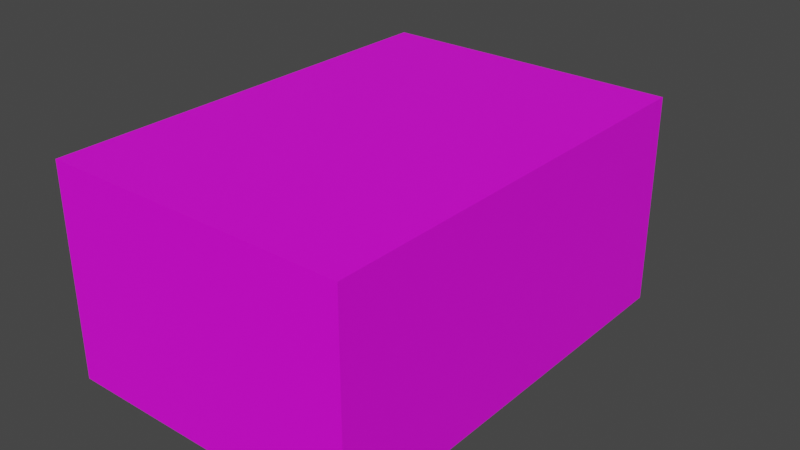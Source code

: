 # Source: mainmenu.blend  (saved by Blender 3.0.42; exported with 4.5.12 LTS)
import bpy
from mathutils import Matrix  # noqa: F401  (used for matrix-valued properties, if any)

bpy.ops.wm.read_factory_settings(use_empty=True)
scene = bpy.context.scene
scene.name = 'Scene'

# ---- collections
col_collection = bpy.data.collections.new('Collection'); scene.collection.children.link(col_collection)

# ---- images (referenced by path relative to the original .blend; pixels are not part of the script)
import os
ASSET_DIR = os.environ.get("B2B_ASSET_DIR", "")  # directory of the original .blend (textures are referenced by path, not embedded)
HERE = os.path.dirname(os.path.abspath(__file__))  # packed textures are extracted next to this script under _unpacked/

def load_image(name, relpath, width, height, colorspace="sRGB"):
    """Load a texture the original file referenced (path relative to the .blend, or extracted next to this script)."""
    p = next((c for c in (os.path.join(HERE, relpath), os.path.join(ASSET_DIR, relpath)) if relpath and os.path.exists(c)), "")
    if p:
        img = bpy.data.images.load(p, check_existing=True)
        img.name = name
    else:  # same state as the original file: an image datablock whose file is absent (Cycles renders it pink)
        img = bpy.data.images.new(name, width, height)
        img.source = "FILE"
        img.filepath = "//" + (relpath or name)
    img.colorspace_settings.name = colorspace
    return img
img_livingroom_walls_v01_png = load_image('LivingRoom_Walls_v01.png', 'LivingRoom_Walls_v01.png', 1024, 1024, 'sRGB')
img_livingroom_floor_v01_png = load_image('LivingRoom_Floor_v01.png', 'LivingRoom_Floor_v01.png', 1024, 1024, 'sRGB')
img_livingroom_doorframe_v01_png = load_image('LivingRoom_Doorframe_v01.png', 'LivingRoom_Doorframe_v01.png', 1024, 1024, 'sRGB')
img_livingroom_walls_v01_png_002 = load_image('LivingRoom_Walls_v01.png.002', 'LivingRoom_Walls_v01.png', 1024, 1024, 'sRGB')

# ---- materials (node trees are filled in below, after node groups)
mat_wall = bpy.data.materials.new('wall')
mat_wall.use_transparent_shadow = False
mat_floor = bpy.data.materials.new('floor')
mat_floor.use_transparent_shadow = False
mat_ceiling = bpy.data.materials.new('ceiling')
mat_ceiling.use_transparent_shadow = False
mat_wall_002 = bpy.data.materials.new('wall.002')
mat_wall_002.use_transparent_shadow = False

# ---- material node trees
mat_wall.use_nodes = True; mat_wall.node_tree.nodes.clear()
_N = mat_wall.node_tree.nodes; _L = mat_wall.node_tree.links
n0 = _N.new('ShaderNodeBsdfPrincipled'); n0.name = 'Principled BSDF'; n0.location = (10, 300)
n0.distribution = 'GGX'
n0.subsurface_method = 'RANDOM_WALK_SKIN'
n0.inputs[3].default_value = 1.45
n0.inputs[27].default_value = (0.0, 0.0, 0.0, 1.0)
n0.inputs[28].default_value = 1.0
n1 = _N.new('ShaderNodeOutputMaterial'); n1.name = 'Material Output'; n1.location = (300, 300)
n2 = _N.new('ShaderNodeTexImage'); n2.name = 'Image Texture'; n2.location = (-319, 226)
n2.image = img_livingroom_walls_v01_png
_L.new(n0.outputs[0], n1.inputs[0])
_L.new(n2.outputs[0], n0.inputs[0])
n1.is_active_output = True
mat_floor.use_nodes = True; mat_floor.node_tree.nodes.clear()
_N = mat_floor.node_tree.nodes; _L = mat_floor.node_tree.links
n0 = _N.new('ShaderNodeBsdfPrincipled'); n0.name = 'Principled BSDF'; n0.location = (10, 300)
n0.distribution = 'GGX'
n0.subsurface_method = 'RANDOM_WALK_SKIN'
n0.inputs[3].default_value = 1.45
n0.inputs[27].default_value = (0.0, 0.0, 0.0, 1.0)
n0.inputs[28].default_value = 1.0
n1 = _N.new('ShaderNodeOutputMaterial'); n1.name = 'Material Output'; n1.location = (300, 300)
n2 = _N.new('ShaderNodeTexImage'); n2.name = 'Image Texture'; n2.location = (-253, 228)
n2.image = img_livingroom_floor_v01_png
_L.new(n0.outputs[0], n1.inputs[0])
_L.new(n2.outputs[0], n0.inputs[0])
n1.is_active_output = True
mat_ceiling.use_nodes = True; mat_ceiling.node_tree.nodes.clear()
_N = mat_ceiling.node_tree.nodes; _L = mat_ceiling.node_tree.links
n0 = _N.new('ShaderNodeBsdfPrincipled'); n0.name = 'Principled BSDF'; n0.location = (10, 300)
n0.distribution = 'GGX'
n0.subsurface_method = 'RANDOM_WALK_SKIN'
n0.inputs[3].default_value = 1.45
n0.inputs[27].default_value = (0.0, 0.0, 0.0, 1.0)
n0.inputs[28].default_value = 1.0
n1 = _N.new('ShaderNodeOutputMaterial'); n1.name = 'Material Output'; n1.location = (300, 300)
n2 = _N.new('ShaderNodeTexImage'); n2.name = 'Image Texture'; n2.location = (-307, 200)
n2.image = img_livingroom_doorframe_v01_png
_L.new(n0.outputs[0], n1.inputs[0])
_L.new(n2.outputs[0], n0.inputs[0])
n1.is_active_output = True
mat_wall_002.use_nodes = True; mat_wall_002.node_tree.nodes.clear()
_N = mat_wall_002.node_tree.nodes; _L = mat_wall_002.node_tree.links
n0 = _N.new('ShaderNodeBsdfPrincipled'); n0.name = 'Principled BSDF'; n0.location = (10, 300)
n0.distribution = 'GGX'
n0.subsurface_method = 'RANDOM_WALK_SKIN'
n0.inputs[3].default_value = 1.45
n0.inputs[27].default_value = (0.0, 0.0, 0.0, 1.0)
n0.inputs[28].default_value = 1.0
n1 = _N.new('ShaderNodeOutputMaterial'); n1.name = 'Material Output'; n1.location = (300, 300)
n2 = _N.new('ShaderNodeTexImage'); n2.name = 'Image Texture'; n2.location = (-319, 226)
n2.image = img_livingroom_walls_v01_png_002
_L.new(n0.outputs[0], n1.inputs[0])
_L.new(n2.outputs[0], n0.inputs[0])
n1.is_active_output = True

# ---- world
world_world = bpy.data.worlds.new('World'); scene.world = world_world
world_world.use_nodes = True; world_world.node_tree.nodes.clear()
_N = world_world.node_tree.nodes; _L = world_world.node_tree.links
n0 = _N.new('ShaderNodeOutputWorld'); n0.name = 'World Output'; n0.location = (300, 300)
n1 = _N.new('ShaderNodeBackground'); n1.name = 'Background'; n1.location = (10, 300)
n1.inputs[0].default_value = (0.05088, 0.05088, 0.05088, 1.0)
_L.new(n1.outputs[0], n0.inputs[0])
n0.is_active_output = True
world_world.color = (0.05088, 0.05088, 0.05088)
world_world.use_sun_shadow = False
world_world.sun_shadow_jitter_overblur = 0.0

# ---- meshes
me_plane = bpy.data.meshes.new('Plane')
me_plane.from_pydata([(1.0, -99.02, 0.0), (1.0, 58.5, 0.0), (111.4, 58.5, 0.0), (111.4, -99.02, 0.0), (1.0, -99.02, 76.48), (1.0, 58.5, 76.48), (111.4, 58.5, 76.48), (111.4, -99.02, 76.48), (1.0, -99.02, 65.0), (111.4, -99.02, 65.0), (1.0, 58.5, 65.0), (111.4, 58.5, 65.0)], [], [(9, 8, 4, 7), (8, 10, 5, 4), (11, 9, 7, 6), (2, 3, 9, 11), (0, 1, 10, 8), (3, 0, 8, 9)])
_uv = me_plane.uv_layers.new(name='UVMap')
_uv.uv.foreach_set('vector', [-2.135, 1.625, 3.135, 1.625, 3.135, 2.172, -2.135, 2.172, -2.135, 0.6956, 3.135, 0.6956, 3.135, 1.079, -2.135, 1.079, -2.135, 0.6956, 3.135, 0.6956, 3.135, 1.079, -2.135, 1.079, -2.135, -1.479, 3.135, -1.479, 3.135, 0.6956, -2.135, 0.6956, -2.135, -1.479, 3.135, -1.479, 3.135, 0.6956, -2.135, 0.6956, -2.135, -1.479, 3.135, -1.479, 3.135, 1.625, -2.135, 1.625])
me_plane.materials.append(mat_wall)
me_plane.use_remesh_fix_poles = True
me_plane.use_remesh_preserve_attributes = False
me_plane.update()
me_plane_001 = bpy.data.meshes.new('Plane.001')
me_plane_001.from_pydata([(1.0, -99.02, 0.0), (1.0, 58.5, 0.0), (111.4, 58.5, 0.0), (111.4, -99.02, 0.0)], [], [(1, 0, 3, 2)])
_uv = me_plane_001.uv_layers.new(name='UVMap')
_uv.uv.foreach_set('vector', [2.48, 1.992, -1.779, 1.992, -1.78, -0.9925, 2.48, -0.9925])
me_plane_001.materials.append(mat_floor)
me_plane_001.use_remesh_fix_poles = True
me_plane_001.use_remesh_preserve_attributes = False
me_plane_001.update()
me_plane_002 = bpy.data.meshes.new('Plane.002')
me_plane_002.from_pydata([(1.0, -99.02, 76.48), (1.0, 58.5, 76.48), (111.4, 58.5, 76.48), (111.4, -99.02, 76.48)], [], [(0, 1, 2, 3)])
_uv = me_plane_002.uv_layers.new(name='UVMap')
_uv.uv.foreach_set('vector', [0.02227, 1.873, 0.02227, -0.829, 0.9691, -0.829, 0.9691, 1.873])
me_plane_002.materials.append(mat_ceiling)
me_plane_002.use_remesh_fix_poles = True
me_plane_002.use_remesh_preserve_attributes = False
me_plane_002.update()
me_plane_005 = bpy.data.meshes.new('Plane.005')
me_plane_005.from_pydata([(1.0, 58.5, 0.0), (111.4, 58.5, 0.0), (1.0, 58.5, 76.48), (111.4, 58.5, 76.48), (37.79, 58.5, 0.0), (74.59, 58.5, 0.0), (37.79, 58.5, 76.48), (74.59, 58.5, 76.48), (6.519, 58.5, 0.0), (6.519, 58.5, 76.48), (31.54, 58.5, 0.0), (31.54, 58.5, 76.48), (43.31, 58.5, 0.0), (43.31, 58.5, 76.48), (69.9, 58.5, 0.0), (69.9, 58.5, 76.48), (80.11, 58.5, 0.0), (80.11, 58.5, 76.48), (106.7, 58.5, 0.0), (106.7, 58.5, 76.48), (1.0, 58.5, 65.0), (111.4, 58.5, 65.0), (37.79, 58.5, 65.0), (74.59, 58.5, 65.0), (6.519, 58.5, 65.0), (31.54, 58.5, 65.0), (43.31, 58.5, 65.0), (69.9, 58.5, 65.0), (80.11, 58.5, 65.0), (106.7, 58.5, 65.0)], [], [(29, 21, 3, 19), (25, 22, 6, 11), (27, 23, 7, 15), (20, 24, 9, 2), (24, 25, 11, 9), (22, 26, 13, 6), (26, 27, 15, 13), (23, 28, 17, 7), (28, 29, 19, 17), (16, 18, 29, 28), (5, 16, 28, 23), (12, 14, 27, 26), (4, 12, 26, 22), (8, 10, 25, 24), (0, 8, 24, 20), (14, 5, 23, 27), (10, 4, 22, 25), (18, 1, 21, 29)])
_uv = me_plane_005.uv_layers.new(name='UVMap')
_uv.uv.foreach_set('vector', [2.911, 1.625, 3.135, 1.625, 3.135, 2.172, 2.911, 2.172, -0.6771, 1.625, -0.3784, 1.625, -0.3784, 2.172, -0.6771, 2.172, 1.154, 1.625, 1.378, 1.625, 1.378, 2.172, 1.154, 2.172, -2.135, 1.625, -1.872, 1.625, -1.872, 2.172, -2.135, 2.172, -1.872, 1.625, -0.6771, 1.625, -0.6771, 2.172, -1.872, 2.172, -0.3784, 1.625, -0.1149, 1.625, -0.1149, 2.172, -0.3784, 2.172, -0.1149, 1.625, 1.154, 1.625, 1.154, 2.172, -0.1149, 2.172, 1.378, 1.625, 1.642, 1.625, 1.642, 2.172, 1.378, 2.172, 1.642, 1.625, 2.911, 1.625, 2.911, 2.172, 1.642, 2.172, 1.642, -1.479, 2.911, -1.479, 2.911, 1.625, 1.642, 1.625, 1.378, -1.479, 1.642, -1.479, 1.642, 1.625, 1.378, 1.625, -0.1149, -1.479, 1.154, -1.479, 1.154, 1.625, -0.1149, 1.625, -0.3784, -1.479, -0.1149, -1.479, -0.1149, 1.625, -0.3784, 1.625, -1.872, -1.479, -0.6771, -1.479, -0.6771, 1.625, -1.872, 1.625, -2.135, -1.479, -1.872, -1.479, -1.872, 1.625, -2.135, 1.625, 1.154, -1.479, 1.378, -1.479, 1.378, 1.625, 1.154, 1.625, -0.6771, -1.479, -0.3784, -1.479, -0.3784, 1.625, -0.6771, 1.625, 2.911, -1.479, 3.135, -1.479, 3.135, 1.625, 2.911, 1.625])
me_plane_005.materials.append(mat_wall)
me_plane_005.use_remesh_fix_poles = True
me_plane_005.use_remesh_preserve_attributes = False
me_plane_005.update()
me_plane_008 = bpy.data.meshes.new('Plane.008')
me_plane_008.from_pydata([(1.0, 58.5, 0.0), (111.4, 58.5, 0.0), (1.0, 58.5, 76.48), (111.4, 58.5, 76.48), (37.79, 58.5, 0.0), (74.59, 58.5, 0.0), (37.79, 58.5, 76.48), (74.59, 58.5, 76.48), (6.519, 58.5, 0.0), (6.519, 58.5, 76.48), (31.54, 58.5, 0.0), (31.54, 58.5, 76.48), (43.31, 58.5, 0.0), (43.31, 58.5, 76.48), (69.9, 58.5, 0.0), (69.9, 58.5, 76.48), (80.11, 58.5, 0.0), (80.11, 58.5, 76.48), (106.7, 58.5, 0.0), (106.7, 58.5, 76.48), (1.0, 58.5, 54.87), (111.4, 58.5, 54.87), (37.79, 58.5, 54.87), (74.59, 58.5, 54.87), (6.519, 58.5, 54.87), (31.54, 58.5, 54.87), (43.31, 58.5, 54.87), (69.9, 58.5, 54.87), (80.11, 58.5, 54.87), (106.7, 58.5, 54.87)], [], [(29, 21, 3, 19), (25, 22, 6, 11), (27, 23, 7, 15), (20, 24, 9, 2), (24, 25, 11, 9), (22, 26, 13, 6), (26, 27, 15, 13), (23, 28, 17, 7), (28, 29, 19, 17), (5, 16, 28, 23), (4, 12, 26, 22), (0, 8, 24, 20), (14, 5, 23, 27), (10, 4, 22, 25), (18, 1, 21, 29)])
_uv = me_plane_008.uv_layers.new(name='UVMap')
_uv.uv.foreach_set('vector', [2.911, 1.625, 3.135, 1.625, 3.135, 2.172, 2.911, 2.172, -0.3963, 1.118, -0.164, 1.118, -0.164, 1.92, -0.3963, 1.92, 1.028, 1.118, 1.203, 1.118, 1.203, 1.92, 1.028, 1.92, -1.531, 1.118, -1.326, 1.118, -1.326, 1.92, -1.531, 1.92, -1.326, 1.118, -0.3963, 1.118, -0.3963, 1.92, -1.326, 1.92, -0.164, 1.118, 0.04096, 1.118, 0.04096, 1.92, -0.164, 1.92, 0.04096, 1.118, 1.028, 1.118, 1.028, 1.92, 0.04096, 1.92, 1.203, 1.118, 1.408, 1.118, 1.408, 1.92, 1.203, 1.92, 1.408, 1.118, 2.395, 1.118, 2.395, 1.92, 1.408, 1.92, 1.203, -0.9202, 1.408, -0.9202, 1.408, 1.118, 1.203, 1.118, -0.164, -0.9202, 0.04096, -0.9202, 0.04096, 1.118, -0.164, 1.118, -1.531, -0.9202, -1.326, -0.9202, -1.326, 1.118, -1.531, 1.118, 1.028, -0.9202, 1.203, -0.9202, 1.203, 1.118, 1.028, 1.118, -0.3963, -0.9202, -0.164, -0.9202, -0.164, 1.118, -0.3963, 1.118, 2.911, -1.479, 3.135, -1.479, 3.135, 1.625, 2.911, 1.625])
me_plane_008.materials.append(mat_wall_002)
me_plane_008.use_remesh_fix_poles = True
me_plane_008.use_remesh_preserve_attributes = False
me_plane_008.update()
me_cube_007 = bpy.data.meshes.new('Cube.007')
me_cube_007.from_pydata([(-1.0, -1.0, -1.0), (-1.0, -1.0, 28.66), (-1.0, 1.0, -1.0), (-1.0, 1.0, 28.66), (1.0, -1.0, -1.0), (1.0, -1.0, 28.66), (1.0, 1.0, -1.0), (1.0, 1.0, 28.66), (-1.0, -1.0, 26.71), (-1.0, 1.0, 26.71), (1.0, 1.0, 26.71), (1.0, -1.0, 26.71), (-14.52, -1.0, -1.0), (-14.52, -1.0, 28.66), (-14.52, 1.0, -1.0), (-14.52, 1.0, 28.66), (-12.52, -1.0, -1.0), (-12.52, -1.0, 28.66), (-12.52, 1.0, -1.0), (-12.52, 1.0, 28.66), (-14.52, -1.0, 26.71), (-14.52, 1.0, 26.71), (-12.52, 1.0, 26.71), (-12.52, -1.0, 26.71), (-41.32, -1.0, -1.0), (-41.32, -1.0, 28.66), (-41.32, 1.0, -1.0), (-41.32, 1.0, 28.66), (-39.32, -1.0, -1.0), (-39.32, -1.0, 28.66), (-39.32, 1.0, -1.0), (-39.32, 1.0, 28.66), (-41.32, -1.0, 26.71), (-41.32, 1.0, 26.71), (-39.32, 1.0, 26.71), (-39.32, -1.0, 26.71), (-54.84, -1.0, -1.0), (-54.84, -1.0, 28.66), (-54.84, 1.0, -1.0), (-54.84, 1.0, 28.66), (-52.84, -1.0, -1.0), (-52.84, -1.0, 28.66), (-52.84, 1.0, -1.0), (-52.84, 1.0, 28.66), (-54.84, -1.0, 26.71), (-54.84, 1.0, 26.71), (-52.84, 1.0, 26.71), (-52.84, -1.0, 26.71), (-20.88, -1.0, -1.0), (-20.88, -1.0, 28.66), (-20.88, 1.0, -1.0), (-20.88, 1.0, 28.66), (-18.88, -1.0, -1.0), (-18.88, -1.0, 28.66), (-18.88, 1.0, -1.0), (-18.88, 1.0, 28.66), (-20.88, -1.0, 26.71), (-20.88, 1.0, 26.71), (-18.88, 1.0, 26.71), (-18.88, -1.0, 26.71), (-34.4, -1.0, -1.0), (-34.4, -1.0, 28.66), (-34.4, 1.0, -1.0), (-34.4, 1.0, 28.66), (-32.4, -1.0, -1.0), (-32.4, -1.0, 28.66), (-32.4, 1.0, -1.0), (-32.4, 1.0, 28.66), (-34.4, -1.0, 26.71), (-34.4, 1.0, 26.71), (-32.4, 1.0, 26.71), (-32.4, -1.0, 26.71)], [], [(8, 1, 3, 9), (9, 3, 7, 10), (10, 7, 5, 11), (11, 5, 1, 8), (2, 6, 4, 0), (7, 3, 1, 5), (4, 11, 8, 0), (6, 10, 11, 4), (2, 9, 10, 6), (0, 8, 9, 2), (20, 13, 15, 21), (21, 15, 19, 22), (22, 19, 17, 23), (23, 17, 13, 20), (14, 18, 16, 12), (19, 15, 13, 17), (16, 23, 20, 12), (18, 22, 23, 16), (14, 21, 22, 18), (12, 20, 21, 14), (9, 3, 19, 22), (8, 1, 17, 23), (17, 1, 3, 19), (8, 23, 22, 9), (32, 25, 27, 33), (33, 27, 31, 34), (34, 31, 29, 35), (35, 29, 25, 32), (26, 30, 28, 24), (31, 27, 25, 29), (28, 35, 32, 24), (30, 34, 35, 28), (26, 33, 34, 30), (24, 32, 33, 26), (44, 37, 39, 45), (45, 39, 43, 46), (46, 43, 41, 47), (47, 41, 37, 44), (38, 42, 40, 36), (43, 39, 37, 41), (40, 47, 44, 36), (42, 46, 47, 40), (38, 45, 46, 42), (36, 44, 45, 38), (33, 27, 43, 46), (32, 25, 41, 47), (41, 25, 27, 43), (32, 47, 46, 33), (56, 49, 51, 57), (57, 51, 55, 58), (58, 55, 53, 59), (59, 53, 49, 56), (50, 54, 52, 48), (55, 51, 49, 53), (52, 59, 56, 48), (54, 58, 59, 52), (50, 57, 58, 54), (48, 56, 57, 50), (68, 61, 63, 69), (69, 63, 67, 70), (70, 67, 65, 71), (71, 65, 61, 68), (62, 66, 64, 60), (67, 63, 61, 65), (64, 71, 68, 60), (66, 70, 71, 64), (62, 69, 70, 66), (60, 68, 69, 62), (57, 51, 67, 70), (56, 49, 65, 71), (65, 49, 51, 67), (56, 71, 70, 57)])
_uv = me_cube_007.uv_layers.new(name='UVMap')
_uv.uv.foreach_set('vector', [0.6085, 0.0, 0.625, 0.0, 0.625, 0.25, 0.6085, 0.25, 0.6085, 0.25, 0.625, 0.25, 0.625, 0.5, 0.6085, 0.5, 0.6085, 0.5, 0.625, 0.5, 0.625, 0.75, 0.6085, 0.75, 0.063, 0.9999, 9.773e-05, 0.9999, 9.782e-05, 0.8711, 0.063, 0.8711, 0.125, 0.5, 0.375, 0.5, 0.375, 0.75, 0.125, 0.75, 0.625, 0.5, 0.875, 0.5, 0.875, 0.75, 0.625, 0.75, 0.9554, 0.9999, 0.063, 0.9999, 0.063, 0.8711, 0.9554, 0.8711, 0.375, 0.5, 0.6085, 0.5, 0.6085, 0.75, 0.375, 0.75, 0.375, 0.25, 0.6085, 0.25, 0.6085, 0.5, 0.375, 0.5, 0.9933, 0.1095, 0.5857, 0.1095, 0.5857, 0.0506, 0.9933, 0.0506, 0.6085, 0.0, 0.625, 0.0, 0.625, 0.25, 0.6085, 0.25, 0.6085, 0.25, 0.625, 0.25, 0.625, 0.5, 0.6085, 0.5, 0.6085, 0.5, 0.625, 0.5, 0.625, 0.75, 0.6085, 0.75, 0.063, 0.1289, 9.782e-05, 0.1289, 9.773e-05, 9.79e-05, 0.063, 9.773e-05, 0.125, 0.5, 0.375, 0.5, 0.375, 0.75, 0.125, 0.75, 0.625, 0.5, 0.875, 0.5, 0.875, 0.75, 0.625, 0.75, 0.9554, 0.1289, 0.063, 0.1289, 0.063, 9.773e-05, 0.9554, 9.773e-05, 0.00861, 0.0506, 0.4162, 0.0506, 0.4162, 0.1095, 0.00861, 0.1095, 0.375, 0.25, 0.6085, 0.25, 0.6085, 0.5, 0.375, 0.5, 0.375, 0.0, 0.6085, 0.0, 0.6085, 0.25, 0.375, 0.25, 0.6085, 0.25, 0.625, 0.25, 0.625, 0.5, 0.6085, 0.5, 0.063, 0.8711, 9.782e-05, 0.8711, 9.782e-05, 0.1289, 0.063, 0.1289, 0.0, 0.0, 0.0, 0.0, 0.0, 0.0, 0.0, 0.0, 0.5857, 0.1095, 0.4162, 0.1095, 0.4162, 0.0506, 0.5857, 0.0506, 0.6085, 0.0, 0.625, 0.0, 0.625, 0.25, 0.6085, 0.25, 0.6085, 0.25, 0.625, 0.25, 0.625, 0.5, 0.6085, 0.5, 0.6085, 0.5, 0.625, 0.5, 0.625, 0.75, 0.6085, 0.75, 0.1159, 0.9651, 0.05742, 0.9651, 0.05742, 0.8452, 0.1159, 0.8452, 0.125, 0.5, 0.375, 0.5, 0.375, 0.75, 0.125, 0.75, 0.625, 0.5, 0.875, 0.5, 0.875, 0.75, 0.625, 0.75, 0.9462, 0.9651, 0.1159, 0.9651, 0.1159, 0.8452, 0.9462, 0.8452, 0.375, 0.5, 0.6085, 0.5, 0.6085, 0.75, 0.375, 0.75, 0.375, 0.25, 0.6085, 0.25, 0.6085, 0.5, 0.375, 0.5, 1.0, 0.05979, 0.5861, 0.05979, 0.5861, 2.471e-05, 1.0, 2.482e-05, 0.6085, 0.0, 0.625, 0.0, 0.625, 0.25, 0.6085, 0.25, 0.6085, 0.25, 0.625, 0.25, 0.625, 0.5, 0.6085, 0.5, 0.6085, 0.5, 0.625, 0.5, 0.625, 0.75, 0.6085, 0.75, 0.1159, 0.1548, 0.05742, 0.1548, 0.05742, 0.03489, 0.1159, 0.03489, 0.125, 0.5, 0.375, 0.5, 0.375, 0.75, 0.125, 0.75, 0.625, 0.5, 0.875, 0.5, 0.875, 0.75, 0.625, 0.75, 0.9462, 0.1548, 0.1159, 0.1548, 0.1159, 0.03489, 0.9462, 0.03489, 2.445e-05, 2.445e-05, 0.4139, 2.474e-05, 0.4139, 0.05979, 2.445e-05, 0.05979, 0.375, 0.25, 0.6085, 0.25, 0.6085, 0.5, 0.375, 0.5, 0.375, 0.0, 0.6085, 0.0, 0.6085, 0.25, 0.375, 0.25, 0.6085, 0.25, 0.625, 0.25, 0.625, 0.5, 0.6085, 0.5, 0.1159, 0.8452, 0.05742, 0.8452, 0.05742, 0.1548, 0.1159, 0.1548, 0.0, 0.0, 0.0, 0.0, 0.0, 0.0, 0.0, 0.0, 0.5861, 0.05979, 0.4139, 0.05979, 0.4139, 2.474e-05, 0.5861, 2.471e-05, 0.6085, 0.0, 0.625, 0.0, 0.625, 0.25, 0.6085, 0.25, 0.6085, 0.25, 0.625, 0.25, 0.625, 0.5, 0.6085, 0.5, 0.6085, 0.5, 0.625, 0.5, 0.625, 0.75, 0.6085, 0.75, 0.1124, 0.9637, 0.05499, 0.9637, 0.05499, 0.846, 0.1124, 0.846, 0.125, 0.5, 0.375, 0.5, 0.375, 0.75, 0.125, 0.75, 0.625, 0.5, 0.875, 0.5, 0.875, 0.75, 0.625, 0.75, 0.9277, 0.9637, 0.1124, 0.9637, 0.1124, 0.846, 0.9277, 0.846, 0.375, 0.5, 0.6085, 0.5, 0.6085, 0.75, 0.375, 0.75, 0.375, 0.25, 0.6085, 0.25, 0.6085, 0.5, 0.375, 0.5, 1.0, 0.05979, 0.5861, 0.05979, 0.5861, 2.471e-05, 1.0, 2.482e-05, 0.6085, 0.0, 0.625, 0.0, 0.625, 0.25, 0.6085, 0.25, 0.6085, 0.25, 0.625, 0.25, 0.625, 0.5, 0.6085, 0.5, 0.6085, 0.5, 0.625, 0.5, 0.625, 0.75, 0.6085, 0.75, 0.1124, 0.168, 0.05499, 0.168, 0.05499, 0.05034, 0.1124, 0.05034, 0.125, 0.5, 0.375, 0.5, 0.375, 0.75, 0.125, 0.75, 0.625, 0.5, 0.875, 0.5, 0.875, 0.75, 0.625, 0.75, 0.9277, 0.168, 0.1124, 0.168, 0.1124, 0.05034, 0.9277, 0.05034, 2.445e-05, 2.445e-05, 0.4139, 2.474e-05, 0.4139, 0.05979, 2.445e-05, 0.05979, 0.375, 0.25, 0.6085, 0.25, 0.6085, 0.5, 0.375, 0.5, 0.375, 0.0, 0.6085, 0.0, 0.6085, 0.25, 0.375, 0.25, 0.6085, 0.25, 0.625, 0.25, 0.625, 0.5, 0.6085, 0.5, 0.1124, 0.846, 0.05499, 0.846, 0.05499, 0.168, 0.1124, 0.168, 0.0, 0.0, 0.0, 0.0, 0.0, 0.0, 0.0, 0.0, 0.5861, 0.05979, 0.4139, 0.05979, 0.4139, 2.474e-05, 0.5861, 2.471e-05])
me_cube_007.materials.append(mat_ceiling)
me_cube_007.use_remesh_fix_poles = True
me_cube_007.use_remesh_preserve_attributes = False
me_cube_007.update()

# ---- curves / text
cu_cornice_floor = bpy.data.curves.new('cornice floor', 'CURVE')
cu_cornice_floor.dimensions = '3D'
_sp = cu_cornice_floor.splines.new('POLY'); _sp.points.add(3)
_sp.points.foreach_set('co', [1.0, 59.77, 0.0, 0.0, 1.0, -99.02, 0.0, 0.0, 111.4, -99.02, 0.0, 0.0, 111.4, 59.18, 0.0, 0.0])
_sp.order_u = 2
_sp.order_v = 0
_sp.resolution_v = 0
_sp.use_endpoint_u = True
_sp.use_smooth = False
cu_cornice_floor.bevel_mode = 'PROFILE'
cu_cornice_floor.bevel_profile.use_clip = True
cu_cornice_floor.bevel_resolution = 32
cu_cornice_floor.bevel_depth = 2.0
cu_cornice_floor.fill_mode = 'FRONT'
cu_cornice_ceiling = bpy.data.curves.new('cornice ceiling', 'CURVE')
cu_cornice_ceiling.dimensions = '3D'
_sp = cu_cornice_ceiling.splines.new('POLY'); _sp.points.add(3)
_sp.points.foreach_set('co', [1.0, -99.02, 76.48, 0.0, 111.4, -99.02, 76.48, 0.0, 111.4, 58.5, 76.48, 0.0, 1.0, 58.5, 76.48, 0.0])
_sp.order_v = 0
_sp.resolution_v = 0
_sp.use_cyclic_u = True
_sp.use_smooth = False
cu_cornice_ceiling.bevel_mode = 'PROFILE'
cu_cornice_ceiling.bevel_profile.preset = 'CORNICE'
cu_cornice_ceiling.bevel_profile.use_clip = True
cu_cornice_ceiling.bevel_resolution = 12
cu_cornice_ceiling.bevel_depth = 5.0
cu_cornice_ceiling.fill_mode = 'BACK'
cu_cornice_floor_001 = bpy.data.curves.new('cornice floor.001', 'CURVE')
cu_cornice_floor_001.dimensions = '3D'
_sp = cu_cornice_floor_001.splines.new('POLY'); _sp.points.add(0)
_sp.points.foreach_set('co', [1.0, 78.78, 0.0, 0.0])
_sp.order_u = 2
_sp.order_v = 0
_sp.resolution_v = 0
_sp.use_endpoint_u = True
_sp.use_smooth = False
cu_cornice_floor_001.bevel_mode = 'PROFILE'
cu_cornice_floor_001.bevel_profile.use_clip = True
cu_cornice_floor_001.bevel_resolution = 32
cu_cornice_floor_001.bevel_depth = 2.0
cu_cornice_floor_001.fill_mode = 'FRONT'

# ---- objects
ob_walls = bpy.data.objects.new('walls', me_plane)
ob_floor = bpy.data.objects.new('floor', me_plane_001)
ob_ceiling = bpy.data.objects.new('ceiling', me_plane_002)
ob_cornice_floor = bpy.data.objects.new('cornice floor', cu_cornice_floor)
ob_cornice_ceiling = bpy.data.objects.new('cornice ceiling', cu_cornice_ceiling)
ob_wall = bpy.data.objects.new('wall', me_plane_005)
ob_door = bpy.data.objects.new('door', me_plane_008)
ob_doorframe = bpy.data.objects.new('doorframe', me_cube_007)
ob_cornice_floor_001 = bpy.data.objects.new('cornice floor.001', cu_cornice_floor_001)

# ---- transforms, parenting, visibility, modifiers, constraints
ob_walls.location = (-5.293, 0.1838, 0.0)
ob_walls.scale = (0.1744, 0.1744, 0.1744)
ob_floor.location = (-5.293, 0.1838, 0.0)
ob_floor.scale = (0.1744, 0.1744, 0.1744)
ob_ceiling.location = (-5.293, 0.1838, 0.0)
ob_ceiling.scale = (0.1744, 0.1744, 0.1744)
ob_cornice_floor.location = (-5.293, 0.1838, -0.01505)
ob_cornice_floor.scale = (0.1744, 0.1744, 0.1744)
ob_cornice_ceiling.location = (-5.293, 0.1838, 0.0)
ob_cornice_ceiling.scale = (0.1744, 0.1744, 0.1744)
ob_wall.location = (-5.293, 0.1838, 0.0)
ob_wall.scale = (0.1744, 0.1744, 0.1744)
ob_door.location = (-5.293, 0.1838, 0.0)
ob_door.scale = (0.1744, 0.1744, 0.1744)
ob_doorframe.location = (13.16, 10.41, 0.3346)
ob_doorframe.scale = (0.3218, 0.3218, 0.3218)
ob_cornice_floor_001.location = (-5.293, 0.1838, -0.01505)
ob_cornice_floor_001.scale = (0.1744, 0.1744, 0.1744)

# ---- collection membership
col_collection.objects.link(ob_walls)
col_collection.objects.link(ob_floor)
col_collection.objects.link(ob_ceiling)
col_collection.objects.link(ob_cornice_floor)
col_collection.objects.link(ob_cornice_ceiling)
col_collection.objects.link(ob_wall)
col_collection.objects.link(ob_door)
col_collection.objects.link(ob_doorframe)
col_collection.objects.link(ob_cornice_floor_001)

# ---- scene / render settings (as saved in the file)
scene.frame_start = 1; scene.frame_end = 250; scene.frame_set(220)
scene.render.engine = 'BLENDER_EEVEE_NEXT'
scene.cycles.sampling_pattern = 'TABULATED_SOBOL'
scene.cycles.use_light_tree = False
scene.view_settings.view_transform = 'Filmic'
bpy.context.view_layer.update()

# ---- added for rendering (the .blend has no active camera and no usable light): camera, sun
cam_auto = bpy.data.cameras.new('AutoCamera')
cam_auto.lens = 50.0
cam_auto.sensor_width = 36.0
cam_auto.clip_end = 1000.0
ob_auto_camera = bpy.data.objects.new('AutoCamera', cam_auto)
scene.collection.objects.link(ob_auto_camera)
ob_auto_camera.location = (40.9806, -45.3524, 35.8407)
ob_auto_camera.rotation_euler = (1.09748, -7.21219e-08, 0.694738)
scene.camera = ob_auto_camera
light_auto_sun = bpy.data.lights.new('AutoSun', 'SUN')
light_auto_sun.energy = 3.0
light_auto_sun.angle = 0.0523599
ob_auto_sun = bpy.data.objects.new('AutoSun', light_auto_sun)
scene.collection.objects.link(ob_auto_sun)
ob_auto_sun.rotation_euler = (0.872665, 0.174533, 0.523599)
bpy.context.view_layer.update()
